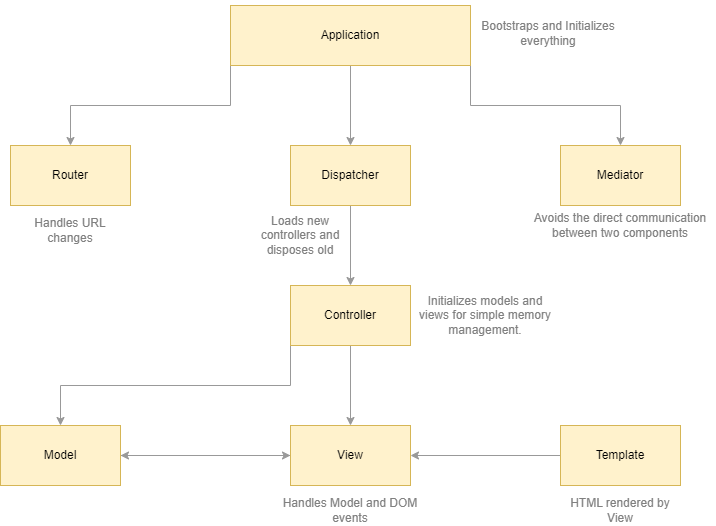

The diagram above was exported from draw.io. Its source (the exported page's mxGraphModel, read from the mxfile embedded in the PNG):
<mxGraphModel dx="1102" dy="652" grid="1" gridSize="10" guides="1" tooltips="1" connect="1" arrows="1" fold="1" page="1" pageScale="1" pageWidth="827" pageHeight="1169" math="0" shadow="0">
  <root>
    <mxCell id="0" />
    <mxCell id="1" parent="0" />
    <mxCell id="Xei6qQj_QebzrqCJ4WB_-10" style="edgeStyle=orthogonalEdgeStyle;rounded=0;orthogonalLoop=1;jettySize=auto;html=1;exitX=0;exitY=1;exitDx=0;exitDy=0;entryX=0.5;entryY=0;entryDx=0;entryDy=0;strokeColor=#999999;" edge="1" parent="1" source="Xei6qQj_QebzrqCJ4WB_-1" target="Xei6qQj_QebzrqCJ4WB_-3">
      <mxGeometry relative="1" as="geometry" />
    </mxCell>
    <mxCell id="Xei6qQj_QebzrqCJ4WB_-11" style="edgeStyle=orthogonalEdgeStyle;rounded=0;orthogonalLoop=1;jettySize=auto;html=1;exitX=0.5;exitY=1;exitDx=0;exitDy=0;entryX=0.5;entryY=0;entryDx=0;entryDy=0;strokeColor=#999999;" edge="1" parent="1" source="Xei6qQj_QebzrqCJ4WB_-1" target="Xei6qQj_QebzrqCJ4WB_-2">
      <mxGeometry relative="1" as="geometry" />
    </mxCell>
    <mxCell id="Xei6qQj_QebzrqCJ4WB_-12" style="edgeStyle=orthogonalEdgeStyle;rounded=0;orthogonalLoop=1;jettySize=auto;html=1;exitX=1;exitY=1;exitDx=0;exitDy=0;entryX=0.5;entryY=0;entryDx=0;entryDy=0;fontColor=#CCCCCC;strokeColor=#999999;" edge="1" parent="1" source="Xei6qQj_QebzrqCJ4WB_-1" target="Xei6qQj_QebzrqCJ4WB_-4">
      <mxGeometry relative="1" as="geometry" />
    </mxCell>
    <mxCell id="Xei6qQj_QebzrqCJ4WB_-1" value="Application" style="rounded=0;whiteSpace=wrap;html=1;fillColor=#fff2cc;strokeColor=#d6b656;" vertex="1" parent="1">
      <mxGeometry x="300" y="80" width="240" height="60" as="geometry" />
    </mxCell>
    <mxCell id="Xei6qQj_QebzrqCJ4WB_-13" style="edgeStyle=orthogonalEdgeStyle;rounded=0;orthogonalLoop=1;jettySize=auto;html=1;exitX=0.5;exitY=1;exitDx=0;exitDy=0;entryX=0.5;entryY=0;entryDx=0;entryDy=0;strokeColor=#999999;" edge="1" parent="1" source="Xei6qQj_QebzrqCJ4WB_-2" target="Xei6qQj_QebzrqCJ4WB_-5">
      <mxGeometry relative="1" as="geometry" />
    </mxCell>
    <mxCell id="Xei6qQj_QebzrqCJ4WB_-2" value="Dispatcher" style="rounded=0;whiteSpace=wrap;html=1;fillColor=#fff2cc;strokeColor=#d6b656;" vertex="1" parent="1">
      <mxGeometry x="360" y="220" width="120" height="60" as="geometry" />
    </mxCell>
    <mxCell id="Xei6qQj_QebzrqCJ4WB_-3" value="Router" style="rounded=0;whiteSpace=wrap;html=1;fillColor=#fff2cc;strokeColor=#d6b656;" vertex="1" parent="1">
      <mxGeometry x="80" y="220" width="120" height="60" as="geometry" />
    </mxCell>
    <mxCell id="Xei6qQj_QebzrqCJ4WB_-4" value="Mediator" style="rounded=0;whiteSpace=wrap;html=1;fillColor=#fff2cc;strokeColor=#d6b656;" vertex="1" parent="1">
      <mxGeometry x="630" y="220" width="120" height="60" as="geometry" />
    </mxCell>
    <mxCell id="Xei6qQj_QebzrqCJ4WB_-14" value="" style="edgeStyle=orthogonalEdgeStyle;rounded=0;orthogonalLoop=1;jettySize=auto;html=1;strokeColor=#999999;" edge="1" parent="1" source="Xei6qQj_QebzrqCJ4WB_-5" target="Xei6qQj_QebzrqCJ4WB_-7">
      <mxGeometry relative="1" as="geometry" />
    </mxCell>
    <mxCell id="Xei6qQj_QebzrqCJ4WB_-15" style="edgeStyle=orthogonalEdgeStyle;rounded=0;orthogonalLoop=1;jettySize=auto;html=1;exitX=0;exitY=1;exitDx=0;exitDy=0;entryX=0.5;entryY=0;entryDx=0;entryDy=0;strokeColor=#999999;" edge="1" parent="1" source="Xei6qQj_QebzrqCJ4WB_-5" target="Xei6qQj_QebzrqCJ4WB_-6">
      <mxGeometry relative="1" as="geometry" />
    </mxCell>
    <mxCell id="Xei6qQj_QebzrqCJ4WB_-5" value="Controller" style="rounded=0;whiteSpace=wrap;html=1;fillColor=#fff2cc;strokeColor=#d6b656;" vertex="1" parent="1">
      <mxGeometry x="360" y="360" width="120" height="60" as="geometry" />
    </mxCell>
    <mxCell id="Xei6qQj_QebzrqCJ4WB_-16" style="edgeStyle=orthogonalEdgeStyle;rounded=0;orthogonalLoop=1;jettySize=auto;html=1;exitX=1;exitY=0.5;exitDx=0;exitDy=0;entryX=0;entryY=0.5;entryDx=0;entryDy=0;exitPerimeter=0;strokeColor=#999999;" edge="1" parent="1" source="Xei6qQj_QebzrqCJ4WB_-6" target="Xei6qQj_QebzrqCJ4WB_-7">
      <mxGeometry relative="1" as="geometry" />
    </mxCell>
    <mxCell id="Xei6qQj_QebzrqCJ4WB_-6" value="Model" style="rounded=0;whiteSpace=wrap;html=1;fillColor=#fff2cc;strokeColor=#d6b656;" vertex="1" parent="1">
      <mxGeometry x="70" y="500" width="120" height="60" as="geometry" />
    </mxCell>
    <mxCell id="Xei6qQj_QebzrqCJ4WB_-17" style="edgeStyle=orthogonalEdgeStyle;rounded=0;orthogonalLoop=1;jettySize=auto;html=1;exitX=0;exitY=0.5;exitDx=0;exitDy=0;entryX=1;entryY=0.5;entryDx=0;entryDy=0;strokeColor=#999999;" edge="1" parent="1" source="Xei6qQj_QebzrqCJ4WB_-7" target="Xei6qQj_QebzrqCJ4WB_-6">
      <mxGeometry relative="1" as="geometry" />
    </mxCell>
    <mxCell id="Xei6qQj_QebzrqCJ4WB_-7" value="View" style="rounded=0;whiteSpace=wrap;html=1;fillColor=#fff2cc;strokeColor=#d6b656;" vertex="1" parent="1">
      <mxGeometry x="360" y="500" width="120" height="60" as="geometry" />
    </mxCell>
    <mxCell id="Xei6qQj_QebzrqCJ4WB_-18" style="edgeStyle=orthogonalEdgeStyle;rounded=0;orthogonalLoop=1;jettySize=auto;html=1;exitX=0;exitY=0.5;exitDx=0;exitDy=0;entryX=1;entryY=0.5;entryDx=0;entryDy=0;strokeColor=#999999;" edge="1" parent="1" source="Xei6qQj_QebzrqCJ4WB_-8" target="Xei6qQj_QebzrqCJ4WB_-7">
      <mxGeometry relative="1" as="geometry" />
    </mxCell>
    <mxCell id="Xei6qQj_QebzrqCJ4WB_-8" value="Template" style="rounded=0;whiteSpace=wrap;html=1;fillColor=#fff2cc;strokeColor=#d6b656;" vertex="1" parent="1">
      <mxGeometry x="630" y="500" width="120" height="60" as="geometry" />
    </mxCell>
    <mxCell id="Xei6qQj_QebzrqCJ4WB_-19" value="Avoids the direct communication between two components&lt;br&gt;" style="text;strokeColor=none;fillColor=none;spacing=5;spacingTop=-20;whiteSpace=wrap;overflow=hidden;rounded=0;verticalAlign=middle;align=center;fontColor=#808080;html=1;" vertex="1" parent="1">
      <mxGeometry x="595" y="290" width="190" height="40" as="geometry" />
    </mxCell>
    <mxCell id="Xei6qQj_QebzrqCJ4WB_-22" value="&lt;font color=&quot;#808080&quot;&gt;Bootstraps and Initializes everything&lt;/font&gt;" style="text;html=1;strokeColor=none;fillColor=none;align=center;verticalAlign=middle;whiteSpace=wrap;rounded=0;fontSize=12;fontColor=#CCCCCC;" vertex="1" parent="1">
      <mxGeometry x="550" y="75" width="136" height="65" as="geometry" />
    </mxCell>
    <mxCell id="Xei6qQj_QebzrqCJ4WB_-23" value="Handles URL changes" style="text;html=1;strokeColor=none;fillColor=none;align=center;verticalAlign=middle;whiteSpace=wrap;rounded=0;fontSize=12;fontColor=#808080;" vertex="1" parent="1">
      <mxGeometry x="80" y="290" width="120" height="30" as="geometry" />
    </mxCell>
    <mxCell id="Xei6qQj_QebzrqCJ4WB_-24" value="Loads new controllers and disposes old" style="text;html=1;strokeColor=none;fillColor=none;align=center;verticalAlign=middle;whiteSpace=wrap;rounded=0;fontSize=12;fontColor=#808080;" vertex="1" parent="1">
      <mxGeometry x="320" y="265" width="100" height="90" as="geometry" />
    </mxCell>
    <mxCell id="Xei6qQj_QebzrqCJ4WB_-25" value="Initializes models and views for simple memory management." style="text;html=1;strokeColor=none;fillColor=none;align=center;verticalAlign=middle;whiteSpace=wrap;rounded=0;fontSize=12;fontColor=#808080;" vertex="1" parent="1">
      <mxGeometry x="480" y="352.5" width="150" height="75" as="geometry" />
    </mxCell>
    <mxCell id="Xei6qQj_QebzrqCJ4WB_-26" value="Handles Model and DOM events" style="text;html=1;strokeColor=none;fillColor=none;align=center;verticalAlign=middle;whiteSpace=wrap;rounded=0;fontSize=12;fontColor=#808080;" vertex="1" parent="1">
      <mxGeometry x="340" y="570" width="160" height="30" as="geometry" />
    </mxCell>
    <mxCell id="Xei6qQj_QebzrqCJ4WB_-27" value="HTML rendered by View" style="text;html=1;strokeColor=none;fillColor=none;align=center;verticalAlign=middle;whiteSpace=wrap;rounded=0;fontSize=12;fontColor=#808080;" vertex="1" parent="1">
      <mxGeometry x="635" y="570" width="110" height="30" as="geometry" />
    </mxCell>
  </root>
</mxGraphModel>